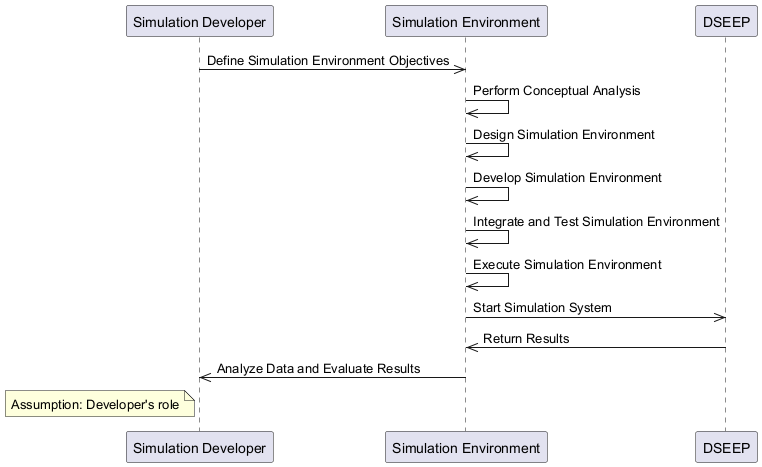

The diagram above was rendered by PlantUML. Its source (embedded in the PNG):
@startuml
participant Developer as "Simulation Developer"
participant SimulationEnvironment as "Simulation Environment"
participant DSEEP as "DSEEP"
Developer ->> SimulationEnvironment: Define Simulation Environment Objectives
SimulationEnvironment ->> SimulationEnvironment: Perform Conceptual Analysis
SimulationEnvironment ->> SimulationEnvironment: Design Simulation Environment
SimulationEnvironment ->> SimulationEnvironment: Develop Simulation Environment
SimulationEnvironment ->> SimulationEnvironment: Integrate and Test Simulation Environment
SimulationEnvironment ->> SimulationEnvironment: Execute Simulation Environment
SimulationEnvironment ->> DSEEP: Start Simulation System
DSEEP ->> SimulationEnvironment: Return Results
SimulationEnvironment ->> Developer: Analyze Data and Evaluate Results
note left of Developer: Assumption: Developer's role
@enduml